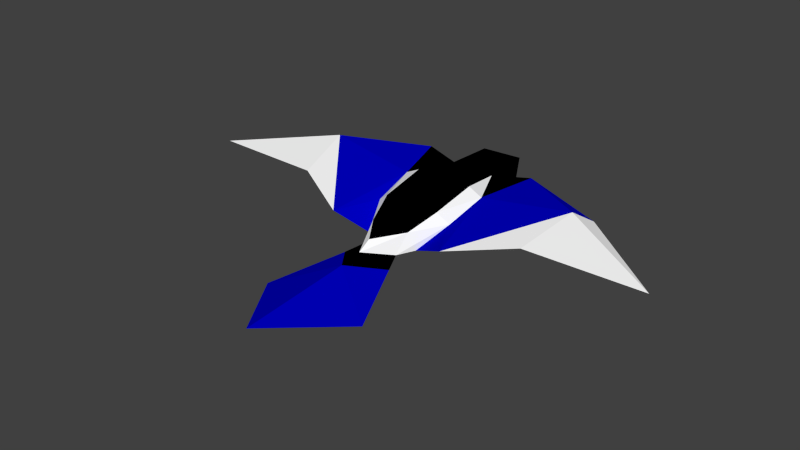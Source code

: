 # Source: magpie.blend  (saved by Blender 2.76.0; exported with 4.5.12 LTS)
import bpy
from mathutils import Matrix  # noqa: F401  (used for matrix-valued properties, if any)

bpy.ops.wm.read_factory_settings(use_empty=True)
scene = bpy.context.scene
scene.name = 'Scene'

# ---- collections
col_collection_1 = bpy.data.collections.new('Collection 1'); scene.collection.children.link(col_collection_1)

# ---- materials (node trees are filled in below, after node groups)
mat_black = bpy.data.materials.new('Black')
mat_black.alpha_threshold = 0.0
mat_black.use_transparent_shadow = False
mat_black.diffuse_color = (0.0, 0.0, 0.0, 1.0)
mat_black.specular_color = (0.2019, 0.2019, 0.2019)
mat_black.roughness = 0.5
mat_white = bpy.data.materials.new('White')
mat_white.alpha_threshold = 0.0
mat_white.use_transparent_shadow = False
mat_white.diffuse_color = (1.0, 1.0, 1.0, 1.0)
mat_white.roughness = 0.5
mat_blue = bpy.data.materials.new('Blue')
mat_blue.alpha_threshold = 0.0
mat_blue.use_transparent_shadow = False
mat_blue.diffuse_color = (0.0, 2.738e-08, 0.5277, 1.0)
mat_blue.specular_color = (0.0, 0.0, 1.0)
mat_blue.roughness = 0.5
mat_blue.specular_intensity = 1.0

# ---- material node trees

# ---- world
world_world = bpy.data.worlds.new('World'); scene.world = world_world
world_world.color = (0.05088, 0.05088, 0.05088)
world_world.use_sun_shadow = False
world_world.sun_shadow_jitter_overblur = 0.0
world_world.cycles.sampling_method = 'MANUAL'
world_world.cycles.sample_map_resolution = 256

# ---- meshes
me_icosphere = bpy.data.meshes.new('Icosphere')
me_icosphere.from_pydata([(-0.8636, -0.9125, 0.229), (-0.4034, -1.218, -0.3113), (-0.496, 0.9395, 0.4856), (-0.4901, 1.178, -5.149e-08), (-0.3867, -1.916, -0.1747), (-0.4239, -1.621, 0.1947), (-0.6096, -0.9911, 0.4305), (-0.5631, -1.554, -0.1669), (-0.4574, 0.2454, -0.4012), (-0.9286, 1.095e-07, 0.4744), (-0.6288, 1.473e-07, 0.6212), (-0.6254, -0.3931, -0.3099), (-1.258, 1.211, 0.5566), (-0.4661, 1.256, 0.2705), (-0.2881, 1.256, -0.1736), (-0.309, 1.802, 0.5731), (-0.5, 1.802, -7.877e-08), (-1.165, -3.75, -0.5318), (-2.874, 0.127, 0.7286), (-1.306, -1.791, 0.1726), (-5.091, -1.008, 0.3655), (-2.616, -1.143, 0.4161), (-3.175, 0.407, 0.5281), (-1.323, 1.397, 0.3859), (-0.9865, 0.2702, 0.06686), (-1.614, -0.1973, 0.2793), (-0.5476, -2.307, -0.2646), (-0.6526, 0.5889, -0.1346), (0.0, -2.506, 1.095e-07), (0.0, -0.9125, 0.6214), (0.8636, -0.9125, 0.229), (0.4034, -1.218, -0.3113), (0.496, 0.9395, 0.4856), (0.4901, 1.178, -5.149e-08), (0.0, 1.178, -0.2699), (0.0, 2.686, 0.1477), (0.0, -2.985, -0.06689), (0.0, -1.093, -0.4337), (0.3867, -1.916, -0.1747), (0.0, -2.23, 0.1594), (0.4239, -1.621, 0.1947), (0.6096, -0.9911, 0.4305), (0.5631, -1.554, -0.1669), (0.4574, 0.2454, -0.4012), (0.9286, 1.095e-07, 0.4744), (0.6288, 1.473e-07, 0.6212), (0.6254, -0.3931, -0.3099), (1.258, 1.211, 0.5566), (0.0, 1.256, 0.5449), (0.4661, 1.256, 0.2705), (0.2881, 1.256, -0.1736), (0.0, 1.802, -0.1769), (0.309, 1.802, 0.5731), (0.5, 1.802, -7.877e-08), (0.0, -5.358, -0.2617), (1.165, -3.75, -0.5318), (0.0, -2.227, -0.1949), (2.874, 0.127, 0.7286), (1.306, -1.791, 0.1726), (5.091, -1.008, 0.3655), (2.616, -1.143, 0.4161), (3.175, 0.407, 0.5281), (1.323, 1.397, 0.3859), (0.9865, 0.2702, 0.06686), (1.614, -0.1973, 0.2793), (0.0, 1.802, 0.5731), (0.0, 1.608e-07, 0.7675), (0.0, 7.764e-08, -0.5624), (0.0, -1.916, -0.1747), (0.5476, -2.307, -0.2646), (0.6526, 0.5889, -0.1346)], [], [(28, 39, 5), (28, 5, 4), (0, 6, 9), (1, 7, 11), (15, 65, 35), (12, 22, 18), (2, 48, 15), (3, 13, 16), (34, 14, 51), (51, 16, 35), (51, 14, 16), (14, 3, 16), (16, 15, 35), (16, 13, 15), (13, 2, 15), (48, 65, 15), (48, 10, 66), (8, 14, 34), (24, 3, 27), (14, 8, 3), (13, 23, 12), (13, 12, 2), (9, 2, 12), (10, 48, 2), (10, 29, 66), (23, 13, 3), (9, 12, 18), (7, 0, 19), (9, 10, 2), (9, 6, 10), (6, 29, 10), (8, 34, 67), (4, 7, 1), (5, 0, 4), (7, 4, 0), (5, 6, 0), (5, 39, 6), (39, 29, 6), (37, 4, 1), (4, 37, 68), (4, 26, 28), (17, 56, 54), (56, 4, 68), (18, 19, 9), (0, 9, 19), (7, 24, 11), (21, 19, 18), (20, 21, 18), (20, 18, 22), (21, 20, 22), (23, 25, 22), (22, 12, 23), (23, 3, 24), (8, 27, 3), (19, 24, 7), (19, 21, 22), (22, 25, 19), (36, 28, 26), (56, 17, 26), (26, 4, 56), (26, 17, 36), (17, 54, 36), (23, 24, 25), (24, 19, 25), (24, 27, 8), (24, 8, 11), (8, 67, 11), (1, 11, 67), (37, 1, 67), (28, 40, 39), (28, 38, 40), (30, 44, 41), (31, 46, 42), (52, 35, 65), (47, 57, 61), (32, 52, 48), (33, 53, 49), (34, 51, 50), (51, 35, 53), (51, 53, 50), (50, 53, 33), (53, 35, 52), (53, 52, 49), (49, 52, 32), (48, 52, 65), (48, 66, 45), (43, 34, 50), (63, 70, 33), (50, 33, 43), (49, 47, 62), (49, 32, 47), (44, 47, 32), (45, 32, 48), (45, 66, 29), (62, 33, 49), (44, 57, 47), (42, 58, 30), (44, 32, 45), (44, 45, 41), (41, 45, 29), (43, 67, 34), (38, 31, 42), (40, 38, 30), (42, 30, 38), (40, 30, 41), (40, 41, 39), (39, 41, 29), (37, 31, 38), (38, 68, 37), (38, 28, 69), (55, 54, 56), (56, 68, 38), (57, 44, 58), (30, 58, 44), (42, 46, 63), (60, 57, 58), (59, 57, 60), (59, 61, 57), (60, 61, 59), (62, 61, 64), (61, 62, 47), (62, 63, 33), (43, 33, 70), (58, 42, 63), (58, 61, 60), (61, 58, 64), (36, 69, 28), (56, 69, 55), (69, 56, 38), (69, 36, 55), (55, 36, 54), (62, 64, 63), (63, 64, 58), (63, 43, 70), (63, 46, 43), (43, 46, 67), (31, 67, 46), (37, 67, 31)])
me_icosphere.polygons.foreach_set('material_index', [1, 1, 1, 1, 0, 2, 0, 0, 0, 0, 0, 0, 0, 0, 0, 0, 0, 0, 1, 0, 0, 0, 0, 0, 0, 0, 2, 2, 1, 1, 0, 0, 0, 1, 1, 1, 0, 0, 0, 0, 0, 0, 0, 2, 2, 1, 1, 1, 1, 1, 0, 2, 0, 0, 0, 1, 0, 0, 0, 0, 2, 2, 0, 0, 1, 1, 1, 1, 1, 1, 1, 1, 1, 0, 2, 0, 0, 0, 0, 0, 0, 0, 0, 0, 0, 0, 0, 1, 0, 0, 0, 0, 0, 0, 0, 2, 2, 1, 1, 0, 0, 0, 1, 1, 1, 0, 0, 0, 0, 0, 0, 0, 2, 2, 1, 1, 1, 1, 1, 0, 2, 0, 0, 0, 1, 0, 0, 0, 0, 2, 2, 0, 0, 1, 1, 1, 1, 1])
me_icosphere.materials.append(mat_black)
me_icosphere.materials.append(mat_white)
me_icosphere.materials.append(mat_blue)
me_icosphere.use_remesh_preserve_volume = False
me_icosphere.use_remesh_preserve_attributes = False
me_icosphere.use_mirror_vertex_groups = False
me_icosphere.update()
arm_armature = bpy.data.armatures.new('Armature')  # bones are not reproduced

# ---- objects
ob_armature = bpy.data.objects.new('Armature', arm_armature)
ob_icosphere = bpy.data.objects.new('Icosphere', me_icosphere)

# ---- transforms, parenting, visibility, modifiers, constraints
ob_armature.location = (0.0, -1.743, 0.0)
ob_armature.show_in_front = True
ob_armature.lineart.crease_threshold = 0.0
ob_icosphere.parent = ob_armature
ob_icosphere.matrix_parent_inverse = Matrix(((1.0, 0.0, 0.0, 0.0), (0.0, 1.0, 0.0, 1.743), (0.0, 0.0, 1.0, 0.0), (0.0, 0.0, 0.0, 1.0)))
ob_icosphere.location = (0.0, 0.0, 0.0)
ob_icosphere.lineart.crease_threshold = 0.0
_vg = ob_icosphere.vertex_groups.new(name='root')
for _i, _w in zip([0, 1, 2, 3, 4, 5, 6, 7, 8, 9, 10, 11, 13, 14, 19, 21, 24, 25, 26, 27, 29, 30, 31, 32, 33, 34, 37, 38, 39, 40, 41, 42, 43, 44, 45, 46, 49, 50, 56, 58, 60, 63, 64, 66, 67, 68, 69, 70], [0.861, 0.9512, 0.1192, 0.09613, 0.814, 0.8078, 0.9763, 0.9061, 0.8474, 0.769, 0.8428, 0.898, 0.05295, 0.06132, 0.6335, 0.1522, 0.6857, 0.3531, 0.1053, 0.6065, 0.9754, 0.8614, 0.9512, 0.1192, 0.09614, 0.08595, 0.9757, 0.8134, 0.2227, 0.8077, 0.9764, 0.9061, 0.8475, 0.769, 0.8428, 0.8981, 0.05294, 0.06133, 0.0223, 0.6347, 0.1533, 0.6863, 0.3553, 0.924, 0.9332, 0.8938, 0.09866, 0.6067]): _vg.add([_i], _w, 'REPLACE')
_vg = ob_icosphere.vertex_groups.new(name='head')
for _i, _w in zip([2, 3, 8, 9, 10, 11, 13, 14, 15, 16, 24, 27, 32, 33, 34, 35, 43, 44, 45, 46, 48, 49, 50, 51, 52, 53, 63, 65, 66, 67, 70], [0.7753, 0.835, 0.1042, 0.05493, 0.07842, 0.005735, 0.8614, 0.9117, 0.9911, 0.9805, 0.06565, 0.2937, 0.7753, 0.8349, 0.8974, 0.9972, 0.1042, 0.05492, 0.07841, 0.005736, 0.9811, 0.8614, 0.9117, 0.9884, 0.9911, 0.9805, 0.06565, 0.9961, 0.0548, 0.02241, 0.2937]): _vg.add([_i], _w, 'REPLACE')
_vg = ob_icosphere.vertex_groups.new(name='armupper.l')
for _i, _w in zip([0, 2, 3, 6, 7, 8, 9, 10, 11, 12, 13, 18, 19, 20, 21, 22, 23, 24, 25, 27], [0.1386, 0.1041, 0.0651, 0.04489, 0.04635, 0.01848, 0.177, 0.07846, 0.0521, 0.9826, 0.08408, 0.9587, 0.3639, 0.01479, 0.6351, 0.04497, 0.9599, 0.1913, 0.4295, 0.07948]): _vg.add([_i], _w, 'REPLACE')
_vg = ob_icosphere.vertex_groups.new(name='armlower.l')
for _i, _w in zip([18, 20, 21, 22, 24, 25], [0.02443, 0.961, 0.2085, 0.9507, 0.05629, 0.1916]): _vg.add([_i], _w, 'REPLACE')
_vg = ob_icosphere.vertex_groups.new(name='tail')
for _i, _w in zip([4, 5, 7, 17, 26, 28, 36, 38, 39, 40, 42, 54, 55, 56, 68, 69], [0.1821, 0.1695, 0.0383, 0.9897, 0.8942, 0.9812, 0.9993, 0.1827, 0.7754, 0.1696, 0.03858, 0.9977, 0.9907, 0.9637, 0.105, 0.9009]): _vg.add([_i], _w, 'REPLACE')
_vg = ob_icosphere.vertex_groups.new(name='armupper.r')
for _i, _w in zip([30, 32, 33, 41, 42, 43, 44, 45, 46, 47, 49, 57, 58, 59, 60, 61, 62, 63, 64, 70], [0.1306, 0.1045, 0.06793, 0.03975, 0.03781, 0.03616, 0.1788, 0.07906, 0.06454, 0.9833, 0.08507, 0.9947, 0.3307, 0.08777, 0.8089, 0.9953, 0.9655, 0.2463, 0.6143, 0.09733]): _vg.add([_i], _w, 'REPLACE')
_vg = ob_icosphere.vertex_groups.new(name='armlower.r')
for _i, _w in zip([59, 60], [0.9059, 0.01709]): _vg.add([_i], _w, 'REPLACE')
_m = ob_icosphere.modifiers.new('Armature', 'ARMATURE')
_m.object = ob_armature

# ---- collection membership
col_collection_1.objects.link(ob_armature)
col_collection_1.objects.link(ob_icosphere)

# ---- scene / render settings (as saved in the file)
scene.frame_start = 1; scene.frame_end = 24; scene.frame_set(5)
scene.render.engine = 'BLENDER_EEVEE_NEXT'
scene.render.resolution_percentage = 50
scene.render.dither_intensity = 0.0
scene.cycles.use_denoising = False
scene.cycles.samples = 10
scene.cycles.sampling_pattern = 'TABULATED_SOBOL'
scene.cycles.light_sampling_threshold = 0.0
scene.cycles.use_adaptive_sampling = False
scene.cycles.use_light_tree = False
scene.cycles.blur_glossy = 0.0
scene.cycles.pixel_filter_type = 'GAUSSIAN'
scene.cycles.sample_clamp_indirect = 0.0
scene.view_settings.view_transform = 'Standard'
bpy.context.view_layer.update()

# ---- added for rendering (the .blend has no active camera and no usable light): camera, sun
cam_auto = bpy.data.cameras.new('AutoCamera')
cam_auto.lens = 50.0
cam_auto.sensor_width = 36.0
cam_auto.clip_end = 1000.0
ob_auto_camera = bpy.data.objects.new('AutoCamera', cam_auto)
scene.collection.objects.link(ob_auto_camera)
ob_auto_camera.location = (12.0686, -15.8179, 9.75742)
ob_auto_camera.rotation_euler = (1.09748, -7.21219e-08, 0.694738)
scene.camera = ob_auto_camera
light_auto_sun = bpy.data.lights.new('AutoSun', 'SUN')
light_auto_sun.energy = 3.0
light_auto_sun.angle = 0.0523599
ob_auto_sun = bpy.data.objects.new('AutoSun', light_auto_sun)
scene.collection.objects.link(ob_auto_sun)
ob_auto_sun.rotation_euler = (0.872665, 0.174533, 0.523599)
bpy.context.view_layer.update()
